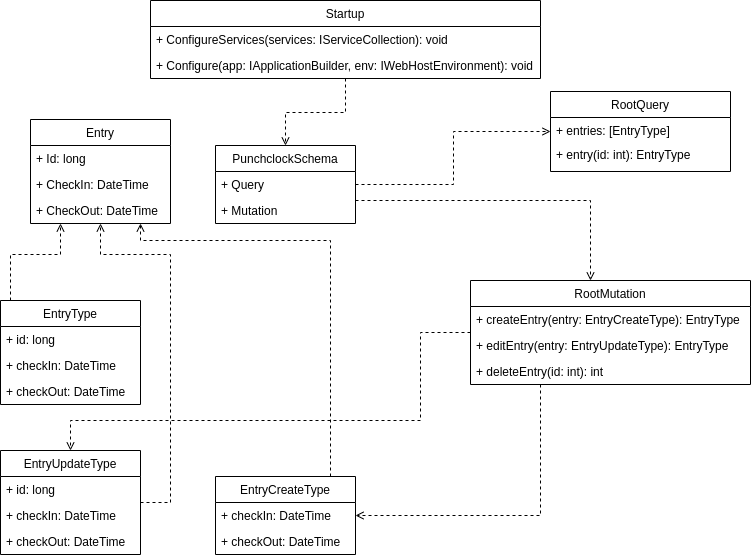

The diagram above was exported from draw.io. Its source (the exported page's mxGraphModel, read from the mxfile embedded in the PNG):
<mxGraphModel dx="1408" dy="755" grid="1" gridSize="10" guides="1" tooltips="1" connect="1" arrows="1" fold="1" page="1" pageScale="1" pageWidth="850" pageHeight="1100" math="0" shadow="0">
  <root>
    <mxCell id="0" />
    <mxCell id="1" parent="0" />
    <mxCell id="iGNq8z_WUk-hrj6fGnoj-1" value="Entry" style="swimlane;fontStyle=0;childLayout=stackLayout;horizontal=1;startSize=26;fillColor=none;horizontalStack=0;resizeParent=1;resizeParentMax=0;resizeLast=0;collapsible=1;marginBottom=0;" vertex="1" parent="1">
      <mxGeometry x="100" y="139" width="140" height="104" as="geometry" />
    </mxCell>
    <mxCell id="iGNq8z_WUk-hrj6fGnoj-2" value="+ Id: long" style="text;strokeColor=none;fillColor=none;align=left;verticalAlign=top;spacingLeft=4;spacingRight=4;overflow=hidden;rotatable=0;points=[[0,0.5],[1,0.5]];portConstraint=eastwest;" vertex="1" parent="iGNq8z_WUk-hrj6fGnoj-1">
      <mxGeometry y="26" width="140" height="26" as="geometry" />
    </mxCell>
    <mxCell id="iGNq8z_WUk-hrj6fGnoj-3" value="+ CheckIn: DateTime" style="text;strokeColor=none;fillColor=none;align=left;verticalAlign=top;spacingLeft=4;spacingRight=4;overflow=hidden;rotatable=0;points=[[0,0.5],[1,0.5]];portConstraint=eastwest;" vertex="1" parent="iGNq8z_WUk-hrj6fGnoj-1">
      <mxGeometry y="52" width="140" height="26" as="geometry" />
    </mxCell>
    <mxCell id="iGNq8z_WUk-hrj6fGnoj-4" value="+ CheckOut: DateTime" style="text;strokeColor=none;fillColor=none;align=left;verticalAlign=top;spacingLeft=4;spacingRight=4;overflow=hidden;rotatable=0;points=[[0,0.5],[1,0.5]];portConstraint=eastwest;" vertex="1" parent="iGNq8z_WUk-hrj6fGnoj-1">
      <mxGeometry y="78" width="140" height="26" as="geometry" />
    </mxCell>
    <mxCell id="iGNq8z_WUk-hrj6fGnoj-57" style="edgeStyle=orthogonalEdgeStyle;rounded=0;orthogonalLoop=1;jettySize=auto;html=1;dashed=1;endArrow=open;endFill=0;" edge="1" parent="1" source="iGNq8z_WUk-hrj6fGnoj-5" target="iGNq8z_WUk-hrj6fGnoj-1">
      <mxGeometry relative="1" as="geometry">
        <Array as="points">
          <mxPoint x="80" y="274" />
          <mxPoint x="130" y="274" />
        </Array>
      </mxGeometry>
    </mxCell>
    <mxCell id="iGNq8z_WUk-hrj6fGnoj-5" value="EntryType" style="swimlane;fontStyle=0;childLayout=stackLayout;horizontal=1;startSize=26;fillColor=none;horizontalStack=0;resizeParent=1;resizeParentMax=0;resizeLast=0;collapsible=1;marginBottom=0;" vertex="1" parent="1">
      <mxGeometry x="70" y="320" width="140" height="104" as="geometry" />
    </mxCell>
    <mxCell id="iGNq8z_WUk-hrj6fGnoj-6" value="+ id: long" style="text;strokeColor=none;fillColor=none;align=left;verticalAlign=top;spacingLeft=4;spacingRight=4;overflow=hidden;rotatable=0;points=[[0,0.5],[1,0.5]];portConstraint=eastwest;" vertex="1" parent="iGNq8z_WUk-hrj6fGnoj-5">
      <mxGeometry y="26" width="140" height="26" as="geometry" />
    </mxCell>
    <mxCell id="iGNq8z_WUk-hrj6fGnoj-7" value="+ checkIn: DateTime" style="text;strokeColor=none;fillColor=none;align=left;verticalAlign=top;spacingLeft=4;spacingRight=4;overflow=hidden;rotatable=0;points=[[0,0.5],[1,0.5]];portConstraint=eastwest;" vertex="1" parent="iGNq8z_WUk-hrj6fGnoj-5">
      <mxGeometry y="52" width="140" height="26" as="geometry" />
    </mxCell>
    <mxCell id="iGNq8z_WUk-hrj6fGnoj-8" value="+ checkOut: DateTime" style="text;strokeColor=none;fillColor=none;align=left;verticalAlign=top;spacingLeft=4;spacingRight=4;overflow=hidden;rotatable=0;points=[[0,0.5],[1,0.5]];portConstraint=eastwest;" vertex="1" parent="iGNq8z_WUk-hrj6fGnoj-5">
      <mxGeometry y="78" width="140" height="26" as="geometry" />
    </mxCell>
    <mxCell id="iGNq8z_WUk-hrj6fGnoj-59" style="edgeStyle=orthogonalEdgeStyle;rounded=0;orthogonalLoop=1;jettySize=auto;html=1;dashed=1;endArrow=open;endFill=0;" edge="1" parent="1" source="iGNq8z_WUk-hrj6fGnoj-11" target="iGNq8z_WUk-hrj6fGnoj-1">
      <mxGeometry relative="1" as="geometry">
        <Array as="points">
          <mxPoint x="400" y="260" />
          <mxPoint x="210" y="260" />
        </Array>
      </mxGeometry>
    </mxCell>
    <mxCell id="iGNq8z_WUk-hrj6fGnoj-11" value="EntryCreateType" style="swimlane;fontStyle=0;childLayout=stackLayout;horizontal=1;startSize=26;fillColor=none;horizontalStack=0;resizeParent=1;resizeParentMax=0;resizeLast=0;collapsible=1;marginBottom=0;" vertex="1" parent="1">
      <mxGeometry x="285" y="496" width="140" height="78" as="geometry" />
    </mxCell>
    <mxCell id="iGNq8z_WUk-hrj6fGnoj-13" value="+ checkIn: DateTime" style="text;strokeColor=none;fillColor=none;align=left;verticalAlign=top;spacingLeft=4;spacingRight=4;overflow=hidden;rotatable=0;points=[[0,0.5],[1,0.5]];portConstraint=eastwest;" vertex="1" parent="iGNq8z_WUk-hrj6fGnoj-11">
      <mxGeometry y="26" width="140" height="26" as="geometry" />
    </mxCell>
    <mxCell id="iGNq8z_WUk-hrj6fGnoj-14" value="+ checkOut: DateTime" style="text;strokeColor=none;fillColor=none;align=left;verticalAlign=top;spacingLeft=4;spacingRight=4;overflow=hidden;rotatable=0;points=[[0,0.5],[1,0.5]];portConstraint=eastwest;" vertex="1" parent="iGNq8z_WUk-hrj6fGnoj-11">
      <mxGeometry y="52" width="140" height="26" as="geometry" />
    </mxCell>
    <mxCell id="iGNq8z_WUk-hrj6fGnoj-58" style="edgeStyle=orthogonalEdgeStyle;rounded=0;orthogonalLoop=1;jettySize=auto;html=1;dashed=1;endArrow=open;endFill=0;" edge="1" parent="1" source="iGNq8z_WUk-hrj6fGnoj-15" target="iGNq8z_WUk-hrj6fGnoj-1">
      <mxGeometry relative="1" as="geometry">
        <Array as="points">
          <mxPoint x="240" y="274" />
          <mxPoint x="170" y="274" />
        </Array>
      </mxGeometry>
    </mxCell>
    <mxCell id="iGNq8z_WUk-hrj6fGnoj-15" value="EntryUpdateType" style="swimlane;fontStyle=0;childLayout=stackLayout;horizontal=1;startSize=26;fillColor=none;horizontalStack=0;resizeParent=1;resizeParentMax=0;resizeLast=0;collapsible=1;marginBottom=0;" vertex="1" parent="1">
      <mxGeometry x="70" y="470" width="140" height="104" as="geometry" />
    </mxCell>
    <mxCell id="iGNq8z_WUk-hrj6fGnoj-16" value="+ id: long" style="text;strokeColor=none;fillColor=none;align=left;verticalAlign=top;spacingLeft=4;spacingRight=4;overflow=hidden;rotatable=0;points=[[0,0.5],[1,0.5]];portConstraint=eastwest;" vertex="1" parent="iGNq8z_WUk-hrj6fGnoj-15">
      <mxGeometry y="26" width="140" height="26" as="geometry" />
    </mxCell>
    <mxCell id="iGNq8z_WUk-hrj6fGnoj-17" value="+ checkIn: DateTime" style="text;strokeColor=none;fillColor=none;align=left;verticalAlign=top;spacingLeft=4;spacingRight=4;overflow=hidden;rotatable=0;points=[[0,0.5],[1,0.5]];portConstraint=eastwest;" vertex="1" parent="iGNq8z_WUk-hrj6fGnoj-15">
      <mxGeometry y="52" width="140" height="26" as="geometry" />
    </mxCell>
    <mxCell id="iGNq8z_WUk-hrj6fGnoj-18" value="+ checkOut: DateTime" style="text;strokeColor=none;fillColor=none;align=left;verticalAlign=top;spacingLeft=4;spacingRight=4;overflow=hidden;rotatable=0;points=[[0,0.5],[1,0.5]];portConstraint=eastwest;" vertex="1" parent="iGNq8z_WUk-hrj6fGnoj-15">
      <mxGeometry y="78" width="140" height="26" as="geometry" />
    </mxCell>
    <mxCell id="iGNq8z_WUk-hrj6fGnoj-36" value="PunchclockSchema" style="swimlane;fontStyle=0;childLayout=stackLayout;horizontal=1;startSize=26;fillColor=none;horizontalStack=0;resizeParent=1;resizeParentMax=0;resizeLast=0;collapsible=1;marginBottom=0;" vertex="1" parent="1">
      <mxGeometry x="285" y="165" width="140" height="78" as="geometry" />
    </mxCell>
    <mxCell id="iGNq8z_WUk-hrj6fGnoj-37" value="+ Query" style="text;strokeColor=none;fillColor=none;align=left;verticalAlign=top;spacingLeft=4;spacingRight=4;overflow=hidden;rotatable=0;points=[[0,0.5],[1,0.5]];portConstraint=eastwest;" vertex="1" parent="iGNq8z_WUk-hrj6fGnoj-36">
      <mxGeometry y="26" width="140" height="26" as="geometry" />
    </mxCell>
    <mxCell id="iGNq8z_WUk-hrj6fGnoj-38" value="+ Mutation" style="text;strokeColor=none;fillColor=none;align=left;verticalAlign=top;spacingLeft=4;spacingRight=4;overflow=hidden;rotatable=0;points=[[0,0.5],[1,0.5]];portConstraint=eastwest;" vertex="1" parent="iGNq8z_WUk-hrj6fGnoj-36">
      <mxGeometry y="52" width="140" height="26" as="geometry" />
    </mxCell>
    <mxCell id="iGNq8z_WUk-hrj6fGnoj-63" style="edgeStyle=orthogonalEdgeStyle;rounded=0;orthogonalLoop=1;jettySize=auto;html=1;dashed=1;endArrow=open;endFill=0;" edge="1" parent="1" source="iGNq8z_WUk-hrj6fGnoj-42" target="iGNq8z_WUk-hrj6fGnoj-15">
      <mxGeometry relative="1" as="geometry">
        <Array as="points">
          <mxPoint x="490" y="352" />
          <mxPoint x="490" y="440" />
          <mxPoint x="140" y="440" />
        </Array>
      </mxGeometry>
    </mxCell>
    <mxCell id="iGNq8z_WUk-hrj6fGnoj-67" style="edgeStyle=orthogonalEdgeStyle;rounded=0;orthogonalLoop=1;jettySize=auto;html=1;dashed=1;endArrow=open;endFill=0;" edge="1" parent="1" source="iGNq8z_WUk-hrj6fGnoj-42" target="iGNq8z_WUk-hrj6fGnoj-11">
      <mxGeometry relative="1" as="geometry">
        <Array as="points">
          <mxPoint x="610" y="535" />
        </Array>
      </mxGeometry>
    </mxCell>
    <mxCell id="iGNq8z_WUk-hrj6fGnoj-42" value="RootMutation" style="swimlane;fontStyle=0;childLayout=stackLayout;horizontal=1;startSize=26;fillColor=none;horizontalStack=0;resizeParent=1;resizeParentMax=0;resizeLast=0;collapsible=1;marginBottom=0;" vertex="1" parent="1">
      <mxGeometry x="540" y="300" width="280" height="104" as="geometry" />
    </mxCell>
    <mxCell id="iGNq8z_WUk-hrj6fGnoj-43" value="+ createEntry(entry: EntryCreateType): EntryType" style="text;strokeColor=none;fillColor=none;align=left;verticalAlign=top;spacingLeft=4;spacingRight=4;overflow=hidden;rotatable=0;points=[[0,0.5],[1,0.5]];portConstraint=eastwest;" vertex="1" parent="iGNq8z_WUk-hrj6fGnoj-42">
      <mxGeometry y="26" width="280" height="26" as="geometry" />
    </mxCell>
    <mxCell id="iGNq8z_WUk-hrj6fGnoj-44" value="+ editEntry(entry: EntryUpdateType): EntryType" style="text;strokeColor=none;fillColor=none;align=left;verticalAlign=top;spacingLeft=4;spacingRight=4;overflow=hidden;rotatable=0;points=[[0,0.5],[1,0.5]];portConstraint=eastwest;" vertex="1" parent="iGNq8z_WUk-hrj6fGnoj-42">
      <mxGeometry y="52" width="280" height="26" as="geometry" />
    </mxCell>
    <mxCell id="iGNq8z_WUk-hrj6fGnoj-45" value="+ deleteEntry(id: int): int" style="text;strokeColor=none;fillColor=none;align=left;verticalAlign=top;spacingLeft=4;spacingRight=4;overflow=hidden;rotatable=0;points=[[0,0.5],[1,0.5]];portConstraint=eastwest;" vertex="1" parent="iGNq8z_WUk-hrj6fGnoj-42">
      <mxGeometry y="78" width="280" height="26" as="geometry" />
    </mxCell>
    <mxCell id="iGNq8z_WUk-hrj6fGnoj-55" style="edgeStyle=orthogonalEdgeStyle;rounded=0;orthogonalLoop=1;jettySize=auto;html=1;dashed=1;endArrow=open;endFill=0;" edge="1" parent="1" source="iGNq8z_WUk-hrj6fGnoj-37" target="iGNq8z_WUk-hrj6fGnoj-19">
      <mxGeometry relative="1" as="geometry" />
    </mxCell>
    <mxCell id="iGNq8z_WUk-hrj6fGnoj-56" style="edgeStyle=orthogonalEdgeStyle;rounded=0;orthogonalLoop=1;jettySize=auto;html=1;dashed=1;endArrow=open;endFill=0;" edge="1" parent="1" source="iGNq8z_WUk-hrj6fGnoj-38" target="iGNq8z_WUk-hrj6fGnoj-42">
      <mxGeometry relative="1" as="geometry">
        <Array as="points">
          <mxPoint x="355" y="220" />
          <mxPoint x="660" y="220" />
        </Array>
      </mxGeometry>
    </mxCell>
    <mxCell id="iGNq8z_WUk-hrj6fGnoj-62" value="" style="group" vertex="1" connectable="0" parent="1">
      <mxGeometry x="620" y="111" width="180" height="80" as="geometry" />
    </mxCell>
    <mxCell id="iGNq8z_WUk-hrj6fGnoj-19" value="RootQuery" style="swimlane;fontStyle=0;childLayout=stackLayout;horizontal=1;startSize=26;fillColor=none;horizontalStack=0;resizeParent=1;resizeParentMax=0;resizeLast=0;collapsible=1;marginBottom=0;" vertex="1" parent="iGNq8z_WUk-hrj6fGnoj-62">
      <mxGeometry width="180" height="80" as="geometry" />
    </mxCell>
    <mxCell id="iGNq8z_WUk-hrj6fGnoj-20" value="+ entries: [EntryType]" style="text;strokeColor=none;fillColor=none;align=left;verticalAlign=top;spacingLeft=4;spacingRight=4;overflow=hidden;rotatable=0;points=[[0,0.5],[1,0.5]];portConstraint=eastwest;" vertex="1" parent="iGNq8z_WUk-hrj6fGnoj-19">
      <mxGeometry y="26" width="180" height="54" as="geometry" />
    </mxCell>
    <mxCell id="iGNq8z_WUk-hrj6fGnoj-53" value="+ entry(id: int): EntryType" style="text;strokeColor=none;fillColor=none;align=left;verticalAlign=top;spacingLeft=4;spacingRight=4;overflow=hidden;rotatable=0;points=[[0,0.5],[1,0.5]];portConstraint=eastwest;" vertex="1" parent="iGNq8z_WUk-hrj6fGnoj-62">
      <mxGeometry y="50" width="180" height="26" as="geometry" />
    </mxCell>
    <mxCell id="iGNq8z_WUk-hrj6fGnoj-75" style="edgeStyle=orthogonalEdgeStyle;rounded=0;orthogonalLoop=1;jettySize=auto;html=1;dashed=1;endArrow=open;endFill=0;" edge="1" parent="1" source="iGNq8z_WUk-hrj6fGnoj-68" target="iGNq8z_WUk-hrj6fGnoj-36">
      <mxGeometry relative="1" as="geometry" />
    </mxCell>
    <mxCell id="iGNq8z_WUk-hrj6fGnoj-68" value="Startup" style="swimlane;fontStyle=0;childLayout=stackLayout;horizontal=1;startSize=26;fillColor=none;horizontalStack=0;resizeParent=1;resizeParentMax=0;resizeLast=0;collapsible=1;marginBottom=0;" vertex="1" parent="1">
      <mxGeometry x="220" y="20" width="390" height="78" as="geometry" />
    </mxCell>
    <mxCell id="iGNq8z_WUk-hrj6fGnoj-69" value="+ ConfigureServices(services: IServiceCollection): void" style="text;strokeColor=none;fillColor=none;align=left;verticalAlign=top;spacingLeft=4;spacingRight=4;overflow=hidden;rotatable=0;points=[[0,0.5],[1,0.5]];portConstraint=eastwest;" vertex="1" parent="iGNq8z_WUk-hrj6fGnoj-68">
      <mxGeometry y="26" width="390" height="26" as="geometry" />
    </mxCell>
    <mxCell id="iGNq8z_WUk-hrj6fGnoj-70" value="+ Configure(app: IApplicationBuilder, env: IWebHostEnvironment): void" style="text;strokeColor=none;fillColor=none;align=left;verticalAlign=top;spacingLeft=4;spacingRight=4;overflow=hidden;rotatable=0;points=[[0,0.5],[1,0.5]];portConstraint=eastwest;" vertex="1" parent="iGNq8z_WUk-hrj6fGnoj-68">
      <mxGeometry y="52" width="390" height="26" as="geometry" />
    </mxCell>
  </root>
</mxGraphModel>